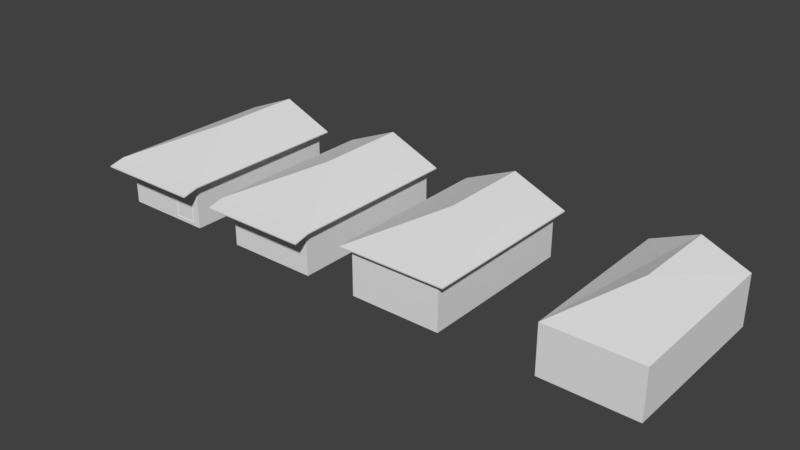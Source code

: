 # Source: casa66.blend  (saved by Blender 2.79.0; exported with 4.5.12 LTS)
import bpy
from mathutils import Matrix  # noqa: F401  (used for matrix-valued properties, if any)

bpy.ops.wm.read_factory_settings(use_empty=True)
scene = bpy.context.scene
scene.name = 'Scene'

# ---- collections
col_collection_1 = bpy.data.collections.new('Collection 1'); scene.collection.children.link(col_collection_1)

# ---- world
world_world = bpy.data.worlds.new('World'); scene.world = world_world
world_world.color = (0.05088, 0.05088, 0.05088)
world_world.use_sun_shadow = False
world_world.sun_shadow_jitter_overblur = 0.0
world_world.cycles.sampling_method = 'MANUAL'

# ---- meshes
me_cube_007 = bpy.data.meshes.new('Cube.007')
me_cube_007.from_pydata([(-1.0, -1.0, -0.03181), (-1.0, -1.0, 2.274), (-1.0, 6.967, -0.03181), (-1.0, 6.967, 2.367), (3.371, -1.0, -0.03181), (3.371, -1.0, 2.274), (3.371, 6.967, -0.03181), (3.371, 6.967, 2.367), (1.185, 6.967, 3.295)], [], [(6, 7, 5, 4), (3, 8, 7), (0, 1, 3, 2), (0, 4, 5, 1), (2, 3, 7, 6)])
_uv = me_cube_007.uv_layers.new(name='UVMap')
_uv.uv.foreach_set('vector', [0.9999, 0.0004001, 0.9998, 0.4948, 5.49e-05, 0.4827, 0.0001548, 5.49e-05, 0.9999, 0.3871, 0.5, 0.4927, 8.72e-05, 0.3871, 0.9999, 0.01175, 0.9966, 0.4954, 5.478e-05, 0.4954, 0.003577, 5.481e-05, 0.001017, 0.508, 0.9396, 0.508, 0.9396, 1.0, 0.001017, 1.0, 0.9999, 0.002922, 0.9999, 0.3871, 8.72e-05, 0.3871, 8.72e-05, 0.002922])
me_cube_007.use_remesh_preserve_volume = False
me_cube_007.use_remesh_preserve_attributes = False
me_cube_007.use_mirror_vertex_groups = False
me_cube_007.update()
me_cube_006 = bpy.data.meshes.new('Cube.006')
me_cube_006.from_pydata([(-1.0, -1.0, 2.274), (-1.0, 6.967, 2.367), (3.371, -1.0, 2.274), (3.371, 6.967, 2.367), (1.185, 6.967, 3.295), (1.185, 2.694, 3.351)], [], [(2, 5, 0), (4, 1, 0, 5), (3, 4, 5, 2)])
me_cube_006.use_remesh_preserve_volume = False
me_cube_006.use_remesh_preserve_attributes = False
me_cube_006.use_mirror_vertex_groups = False
me_cube_006.update()
me_cube_003 = bpy.data.meshes.new('Cube.003')
me_cube_003.from_pydata([(-1.0, -1.0, 2.274), (-1.0, 6.967, 2.367), (3.371, -1.0, 2.274), (3.371, 6.967, 2.367), (1.185, 6.967, 3.295), (-1.412, -1.288, 2.197), (-1.412, 7.171, 2.197), (1.185, 7.171, 3.295), (3.783, 7.171, 2.197), (3.783, -1.288, 2.197), (-1.412, -1.294, 2.253), (-1.412, 7.165, 2.253), (1.185, 7.165, 3.351), (3.783, 7.165, 2.253), (3.783, -1.294, 2.253), (1.185, 2.694, 3.351)], [], [(6, 5, 10, 11), (4, 1, 6, 7), (2, 3, 8, 9), (3, 4, 7, 8), (0, 2, 9, 5), (1, 0, 5, 6), (14, 15, 10), (12, 11, 10, 15), (13, 12, 15, 14), (7, 6, 11, 12), (9, 8, 13, 14), (8, 7, 12, 13), (5, 9, 14, 10)])
me_cube_003.use_remesh_preserve_volume = False
me_cube_003.use_remesh_preserve_attributes = False
me_cube_003.use_mirror_vertex_groups = False
me_cube_003.update()
me_cube_000 = bpy.data.meshes.new('Cube.000')
me_cube_000.from_pydata([(-1.0, -1.0, -0.03181), (-1.0, -1.0, 2.274), (-1.0, 6.967, -0.03181), (-1.0, 6.967, 2.367), (3.371, -1.0, -0.03181), (3.371, -1.0, 2.274), (3.371, 6.967, -0.03181), (3.371, 6.967, 2.367), (1.185, 6.967, 3.295)], [], [(6, 7, 5, 4), (3, 8, 7), (0, 1, 3, 2), (0, 4, 5, 1), (2, 3, 7, 6)])
_uv = me_cube_000.uv_layers.new(name='UVMap')
_uv.uv.foreach_set('vector', [0.9999, 0.0004001, 0.9998, 0.4948, 5.49e-05, 0.4827, 0.0001548, 5.49e-05, 0.9999, 0.3871, 0.5, 0.4927, 8.72e-05, 0.3871, 0.9999, 0.01175, 0.9966, 0.4954, 5.478e-05, 0.4954, 0.003577, 5.481e-05, 0.001017, 0.508, 0.9396, 0.508, 0.9396, 1.0, 0.001017, 1.0, 0.9999, 0.002922, 0.9999, 0.3871, 8.72e-05, 0.3871, 8.72e-05, 0.002922])
me_cube_000.use_remesh_preserve_volume = False
me_cube_000.use_remesh_preserve_attributes = False
me_cube_000.use_mirror_vertex_groups = False
me_cube_000.update()
me_cube_005 = bpy.data.meshes.new('Cube.005')
me_cube_005.from_pydata([(-1.0, -1.0, -0.03181), (-1.0, -1.0, 2.274), (-1.0, 6.967, -0.03181), (-1.0, 6.967, 2.367), (3.371, -1.0, -0.03181), (3.371, -1.0, 2.274), (3.371, 6.967, -0.03181), (3.371, 6.967, 2.367), (1.185, 6.967, 3.295)], [], [(6, 7, 5, 4), (3, 8, 7), (0, 1, 3, 2), (0, 4, 5, 1), (2, 3, 7, 6)])
_uv = me_cube_005.uv_layers.new(name='UVMap')
_uv.uv.foreach_set('vector', [0.9999, 0.0004001, 0.9998, 0.4948, 5.49e-05, 0.4827, 0.0001548, 5.49e-05, 0.9999, 0.3871, 0.5, 0.4927, 8.72e-05, 0.3871, 0.9999, 0.01175, 0.9966, 0.4954, 5.478e-05, 0.4954, 0.003577, 5.481e-05, 0.001017, 0.508, 0.9396, 0.508, 0.9396, 1.0, 0.001017, 1.0, 0.9999, 0.002922, 0.9999, 0.3871, 8.72e-05, 0.3871, 8.72e-05, 0.002922])
me_cube_005.use_remesh_preserve_volume = False
me_cube_005.use_remesh_preserve_attributes = False
me_cube_005.use_mirror_vertex_groups = False
me_cube_005.update()
me_cube_004 = bpy.data.meshes.new('Cube.004')
me_cube_004.from_pydata([(-1.0, -1.0, 2.274), (-1.0, 6.967, 2.367), (3.371, -1.0, 2.274), (3.371, 6.967, 2.367), (1.185, 6.967, 3.295), (-1.412, -1.288, 2.197), (-1.412, 7.171, 2.197), (1.185, 7.171, 3.295), (3.783, 7.171, 2.197), (3.783, -1.288, 2.197), (-1.412, -1.294, 2.253), (-1.412, 7.165, 2.253), (1.185, 7.165, 3.351), (3.783, 7.165, 2.253), (3.783, -1.294, 2.253), (1.185, 2.694, 3.351), (3.783, -2.052, 2.01), (3.783, -2.058, 2.066), (-1.412, -2.058, 2.066), (-1.412, -2.052, 2.01)], [], [(6, 5, 10, 11), (9, 14, 17, 16), (4, 1, 6, 7), (2, 3, 8, 9), (3, 4, 7, 8), (0, 2, 9, 5), (1, 0, 5, 6), (14, 15, 10), (12, 11, 10, 15), (13, 12, 15, 14), (7, 6, 11, 12), (9, 8, 13, 14), (8, 7, 12, 13), (19, 16, 17, 18), (5, 9, 16, 19), (14, 10, 18, 17), (10, 5, 19, 18)])
me_cube_004.use_remesh_preserve_volume = False
me_cube_004.use_remesh_preserve_attributes = False
me_cube_004.use_mirror_vertex_groups = False
me_cube_004.update()
me_cube_002 = bpy.data.meshes.new('Cube.002')
me_cube_002.from_pydata([(-1.0, -1.0, 2.274), (-1.0, 6.967, 2.367), (3.371, -1.0, 2.274), (3.371, 6.967, 2.367), (1.185, 6.967, 3.295), (-1.412, -1.288, 2.197), (-1.412, 7.171, 2.197), (1.185, 7.171, 3.295), (3.783, 7.171, 2.197), (3.783, -1.288, 2.197), (-1.412, -1.294, 2.253), (-1.412, 7.165, 2.253), (1.185, 7.165, 3.351), (3.783, 7.165, 2.253), (3.783, -1.294, 2.253), (1.185, 2.694, 3.351), (3.783, -2.052, 2.01), (3.783, -2.058, 2.066), (-1.412, -2.058, 2.066), (-1.412, -2.052, 2.01)], [], [(6, 5, 10, 11), (9, 14, 17, 16), (4, 1, 6, 7), (2, 3, 8, 9), (3, 4, 7, 8), (0, 2, 9, 5), (1, 0, 5, 6), (14, 15, 10), (12, 11, 10, 15), (13, 12, 15, 14), (7, 6, 11, 12), (9, 8, 13, 14), (8, 7, 12, 13), (19, 16, 17, 18), (5, 9, 16, 19), (14, 10, 18, 17), (10, 5, 19, 18)])
me_cube_002.use_remesh_preserve_volume = False
me_cube_002.use_remesh_preserve_attributes = False
me_cube_002.use_mirror_vertex_groups = False
me_cube_002.update()
me_cube_001 = bpy.data.meshes.new('Cube.001')
me_cube_001.from_pydata([(-1.0, -1.0, -0.03181), (-1.0, -1.0, 2.274), (-1.0, 6.967, -0.03181), (-1.0, 6.967, 2.367), (3.371, -1.0, -0.03181), (3.371, -1.0, 2.274), (3.371, 6.967, -0.03181), (3.371, 6.967, 2.367), (1.185, 6.967, 3.295), (1.837, -1.0, -0.03181), (1.837, -1.0, 2.274), (2.896, -1.0, 1.976), (1.916, -1.0, 1.976), (1.837, -1.0, 2.008), (2.975, -1.0, 2.008), (1.837, -1.0, 0.1178), (2.975, -1.0, 0.1178), (2.896, -1.0, 0.1498), (1.916, -1.0, 0.1498), (0.4185, -1.0, 2.008), (0.4185, -1.0, 0.9817), (-0.7192, -1.0, 2.008), (-0.7192, -1.0, 0.9817), (2.896, -1.023, 0.1498), (1.916, -1.023, 0.1498), (1.916, -1.023, 1.976), (2.896, -1.023, 1.976), (2.975, -1.023, 2.008), (1.837, -1.023, 2.008), (2.975, -1.023, 0.1178), (1.837, -1.023, 0.1178), (0.3769, -1.0, 1.019), (0.3769, -1.0, 1.97), (-0.6776, -1.0, 1.97), (-0.6776, -1.0, 1.019), (0.4185, -1.022, 0.9817), (0.4185, -1.022, 2.008), (-0.7192, -1.022, 2.008), (-0.7192, -1.022, 0.9817), (0.3769, -1.022, 1.019), (0.3769, -1.022, 1.97), (-0.6776, -1.022, 1.97), (-0.6776, -1.022, 1.019)], [], [(6, 7, 5, 4), (3, 8, 7), (10, 19, 13), (14, 5, 10, 13), (0, 1, 3, 2), (4, 5, 14, 16), (16, 14, 27, 29), (4, 16, 15, 9), (20, 15, 13, 19), (15, 20, 22, 0), (19, 21, 37, 36), (0, 22, 21, 1), (1, 21, 19, 10), (17, 11, 12, 18), (18, 12, 25, 24), (11, 17, 23, 26), (12, 11, 26, 25), (29, 27, 26, 23), (27, 28, 25, 26), (30, 29, 23, 24), (28, 30, 24, 25), (14, 13, 28, 27), (17, 18, 24, 23), (15, 16, 29, 30), (13, 15, 30, 28), (34, 31, 32, 33), (21, 22, 38, 37), (32, 31, 39, 40), (31, 34, 42, 39), (37, 38, 42, 41), (36, 37, 41, 40), (35, 36, 40, 39), (38, 35, 39, 42), (34, 33, 41, 42), (33, 32, 40, 41), (20, 19, 36, 35), (22, 20, 35, 38), (2, 3, 7, 6), (9, 15, 0)])
_uv = me_cube_001.uv_layers.new(name='UVMap')
_uv.uv.foreach_set('vector', [0.9999, 0.0004001, 0.9998, 0.4948, 5.49e-05, 0.4827, 0.0001548, 5.49e-05, 0.9999, 0.3871, 0.5, 0.4927, 8.72e-05, 0.3871, 0.6395, 0.4953, 0.3401, 0.4392, 0.6395, 0.4392, 0.8795, 0.4392, 0.9631, 0.4953, 0.6395, 0.4953, 0.6395, 0.4392, 0.9999, 0.01175, 0.9966, 0.4954, 5.478e-05, 0.4954, 0.003577, 5.481e-05, 0.9631, 0.00882, 0.9631, 0.4953, 0.8795, 0.4392, 0.8795, 0.0404, 0.2123, 0.5108, 0.9926, 0.5108, 0.9926, 0.5244, 0.2124, 0.5244, 0.9631, 0.00882, 0.8795, 0.0404, 0.6395, 0.0404, 0.6395, 0.00882, 0.3401, 0.2227, 0.6395, 0.0404, 0.6395, 0.4392, 0.3401, 0.4392, 0.6395, 0.0404, 0.3401, 0.2227, 0.1001, 0.2227, 0.04082, 0.00882, 0.9753, 0.5291, 0.2215, 0.5291, 0.2215, 0.5143, 0.9753, 0.5143, 0.04082, 0.00882, 0.1001, 0.2227, 0.1001, 0.4392, 0.04082, 0.4953, 0.04082, 0.4953, 0.1001, 0.4392, 0.3401, 0.4392, 0.6395, 0.4953, 0.1918, 0.5048, 0.1918, 0.9978, 0.00342, 0.9978, 0.00342, 0.5048, 0.2119, 0.6455, 0.993, 0.6455, 0.9931, 0.6592, 0.212, 0.6592, 0.9942, 0.6348, 0.2144, 0.6348, 0.2143, 0.6212, 0.9941, 0.6212, 0.3445, 0.5742, 0.8229, 0.5742, 0.8229, 0.5854, 0.3445, 0.5854, 0.2193, 0.5409, 0.9749, 0.5409, 0.9621, 0.5724, 0.232, 0.5724, 0.8614, 0.601, 0.3059, 0.601, 0.3445, 0.5854, 0.8229, 0.5854, 0.3267, 0.5495, 0.8608, 0.5495, 0.8237, 0.5645, 0.3638, 0.5645, 0.9884, 0.6549, 0.2097, 0.6549, 0.2228, 0.6224, 0.9753, 0.6224, 0.8208, 0.6421, 0.3711, 0.6421, 0.3711, 0.633, 0.8208, 0.633, 0.8876, 0.5972, 0.2569, 0.5972, 0.2569, 0.5824, 0.8876, 0.5824, 0.3361, 0.6316, 0.8788, 0.6316, 0.8788, 0.6425, 0.3361, 0.6425, 0.9931, 0.5709, 0.2056, 0.5709, 0.2055, 0.5571, 0.993, 0.5571, 0.1979, 0.7516, 0.385, 0.7516, 0.385, 0.9895, 0.1979, 0.9895, 0.9906, 0.651, 0.2322, 0.651, 0.2322, 0.6344, 0.9906, 0.6344, 0.9919, 0.5682, 0.2179, 0.5682, 0.2179, 0.5499, 0.9919, 0.5499, 0.9942, 0.6071, 0.2125, 0.6071, 0.2125, 0.5905, 0.9942, 0.5905, 0.9772, 0.5667, 0.2348, 0.5667, 0.2619, 0.5366, 0.95, 0.5366, 1.0, 0.6573, 0.2164, 0.6573, 0.2451, 0.6315, 0.9715, 0.6314, 0.2406, 0.5345, 0.9664, 0.5345, 0.9399, 0.5639, 0.2671, 0.5639, 0.2169, 0.5478, 0.9799, 0.5478, 0.952, 0.5729, 0.2448, 0.5729, 0.2297, 0.5503, 0.9751, 0.5503, 0.9751, 0.5679, 0.2297, 0.5679, 0.2451, 0.616, 0.9715, 0.616, 0.9715, 0.6314, 0.2451, 0.6315, 0.2187, 0.585, 0.9942, 0.585, 0.9942, 0.602, 0.2187, 0.602, 0.2173, 0.5488, 0.9599, 0.5488, 0.9599, 0.5635, 0.2173, 0.5635, 0.9999, 0.002922, 0.9999, 0.3871, 8.72e-05, 0.3871, 8.72e-05, 0.002922, 0.6395, 0.00882, 0.6395, 0.0404, 0.04082, 0.00882])
me_cube_001.use_remesh_preserve_volume = False
me_cube_001.use_remesh_preserve_attributes = False
me_cube_001.use_mirror_vertex_groups = False
me_cube_001.update()

# ---- objects
ob_lod03 = bpy.data.objects.new('LOD03', me_cube_007)
ob_tetolod03 = bpy.data.objects.new('TETOLOD03', me_cube_006)
ob_tetolod02 = bpy.data.objects.new('TETOLOD02', me_cube_003)
ob_lod02 = bpy.data.objects.new('LOD02', me_cube_000)
ob_lod01 = bpy.data.objects.new('LOD01', me_cube_005)
ob_tetolod01 = bpy.data.objects.new('TETOLOD01', me_cube_004)
ob_tetolod00 = bpy.data.objects.new('TETOLOD00', me_cube_002)
ob_lod00 = bpy.data.objects.new('LOD00', me_cube_001)

# ---- transforms, parenting, visibility, modifiers, constraints
ob_lod03.location = (22.61, 0.0, 0.0)
ob_lod03.lineart.crease_threshold = 0.0
ob_tetolod03.location = (22.61, 0.0, 0.0)
ob_tetolod03.lineart.crease_threshold = 0.0
ob_tetolod02.location = (13.76, 0.0, 0.0)
ob_tetolod02.lineart.crease_threshold = 0.0
ob_lod02.location = (13.76, 0.0, 0.0)
ob_lod02.lineart.crease_threshold = 0.0
ob_lod01.location = (6.837, 0.0, 0.0)
ob_lod01.lineart.crease_threshold = 0.0
ob_tetolod01.location = (6.837, 0.0, 0.0)
ob_tetolod01.lineart.crease_threshold = 0.0
ob_tetolod00.location = (0.0, 0.0, 0.0)
ob_tetolod00.lineart.crease_threshold = 0.0
ob_lod00.location = (0.0, 0.0, 0.0)
ob_lod00.lineart.crease_threshold = 0.0

# ---- collection membership
col_collection_1.objects.link(ob_lod03)
col_collection_1.objects.link(ob_tetolod03)
col_collection_1.objects.link(ob_tetolod02)
col_collection_1.objects.link(ob_lod02)
col_collection_1.objects.link(ob_lod01)
col_collection_1.objects.link(ob_tetolod01)
col_collection_1.objects.link(ob_tetolod00)
col_collection_1.objects.link(ob_lod00)

# ---- scene / render settings (as saved in the file)
scene.frame_start = 1; scene.frame_end = 250; scene.frame_set(1)
scene.render.engine = 'BLENDER_EEVEE_NEXT'
scene.render.resolution_percentage = 50
scene.render.dither_intensity = 0.0
scene.cycles.use_denoising = False
scene.cycles.samples = 128
scene.cycles.sampling_pattern = 'TABULATED_SOBOL'
scene.cycles.use_adaptive_sampling = False
scene.cycles.use_light_tree = False
scene.cycles.blur_glossy = 0.0
scene.cycles.sample_clamp_indirect = 0.0
scene.view_settings.view_transform = 'Standard'
bpy.context.view_layer.update()

# ---- added for rendering (the .blend has no active camera and no usable light): camera, sun
cam_auto = bpy.data.cameras.new('AutoCamera')
cam_auto.lens = 50.0
cam_auto.sensor_width = 36.0
cam_auto.clip_end = 1000.0
ob_auto_camera = bpy.data.objects.new('AutoCamera', cam_auto)
scene.collection.objects.link(ob_auto_camera)
ob_auto_camera.location = (39.2166, -29.7599, 23.2041)
ob_auto_camera.rotation_euler = (1.09748, -7.21219e-08, 0.694738)
scene.camera = ob_auto_camera
light_auto_sun = bpy.data.lights.new('AutoSun', 'SUN')
light_auto_sun.energy = 3.0
light_auto_sun.angle = 0.0523599
ob_auto_sun = bpy.data.objects.new('AutoSun', light_auto_sun)
scene.collection.objects.link(ob_auto_sun)
ob_auto_sun.rotation_euler = (0.872665, 0.174533, 0.523599)
bpy.context.view_layer.update()
